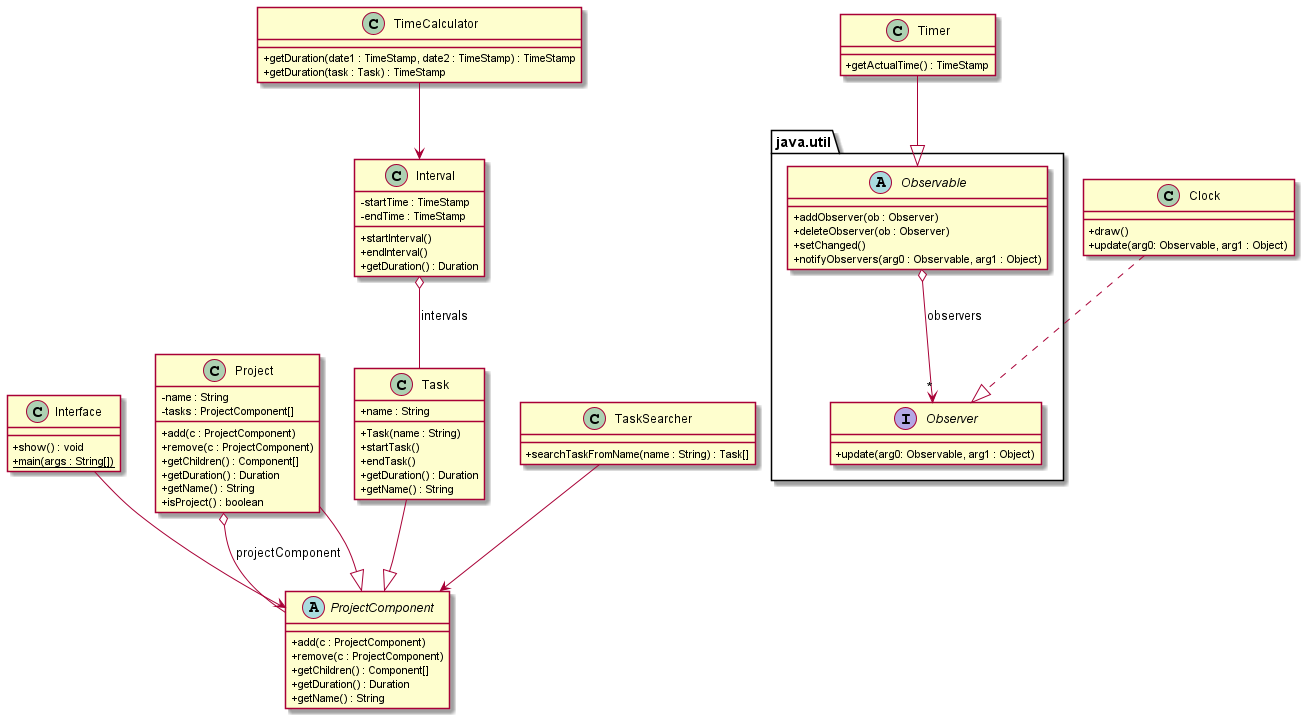

The diagram above was rendered by PlantUML. Its source (embedded in the PNG):
@startuml
skinparam classAttributeIconSize 0

class Interface  {
    + show() : void
    + {static} main(args : String[])
}


abstract ProjectComponent
{
    + add(c : ProjectComponent)
    + remove(c : ProjectComponent)
    + getChildren() : Component[]
    + getDuration() : Duration
    + getName() : String
}

class Project {
    - name : String
    - tasks : ProjectComponent[]
    + add(c : ProjectComponent)
    + remove(c : ProjectComponent)
    + getChildren() : Component[]
    + getDuration() : Duration
    + getName() : String
    + isProject() : boolean
}

class Task {
    + name : String
    + Task(name : String)
    + startTask()
    + endTask()
    + getDuration() : Duration
    + getName() : String
}

class Interval {
    - startTime : TimeStamp
    - endTime : TimeStamp
    + startInterval()
    + endInterval()
    + getDuration() : Duration
}

class Timer {
    + getActualTime() : TimeStamp
}

class TimeCalculator {
    + getDuration(date1 : TimeStamp, date2 : TimeStamp) : TimeStamp
    + getDuration(task : Task) : TimeStamp
}

class TaskSearcher {
    + searchTaskFromName(name : String) : Task[]
}

class Clock {
    + draw()
    + update(arg0: Observable, arg1 : Object)
}

package "java.util" {
    abstract Observable {
        + addObserver(ob : Observer)
        + deleteObserver(ob : Observer)
        + setChanged()
        + notifyObservers(arg0 : Observable, arg1 : Object)
    }

    interface Observer {
        + update(arg0: Observable, arg1 : Object)
    }
}

Observable o--> "*" Observer : observers

Timer --|> Observable
Clock ..|> Observer

Interface --> ProjectComponent
TaskSearcher --> ProjectComponent
Project o-- ProjectComponent : projectComponent
Project --|> ProjectComponent
Task --|> ProjectComponent
Interval o-- Task : intervals
TimeCalculator --> Interval
@enduml